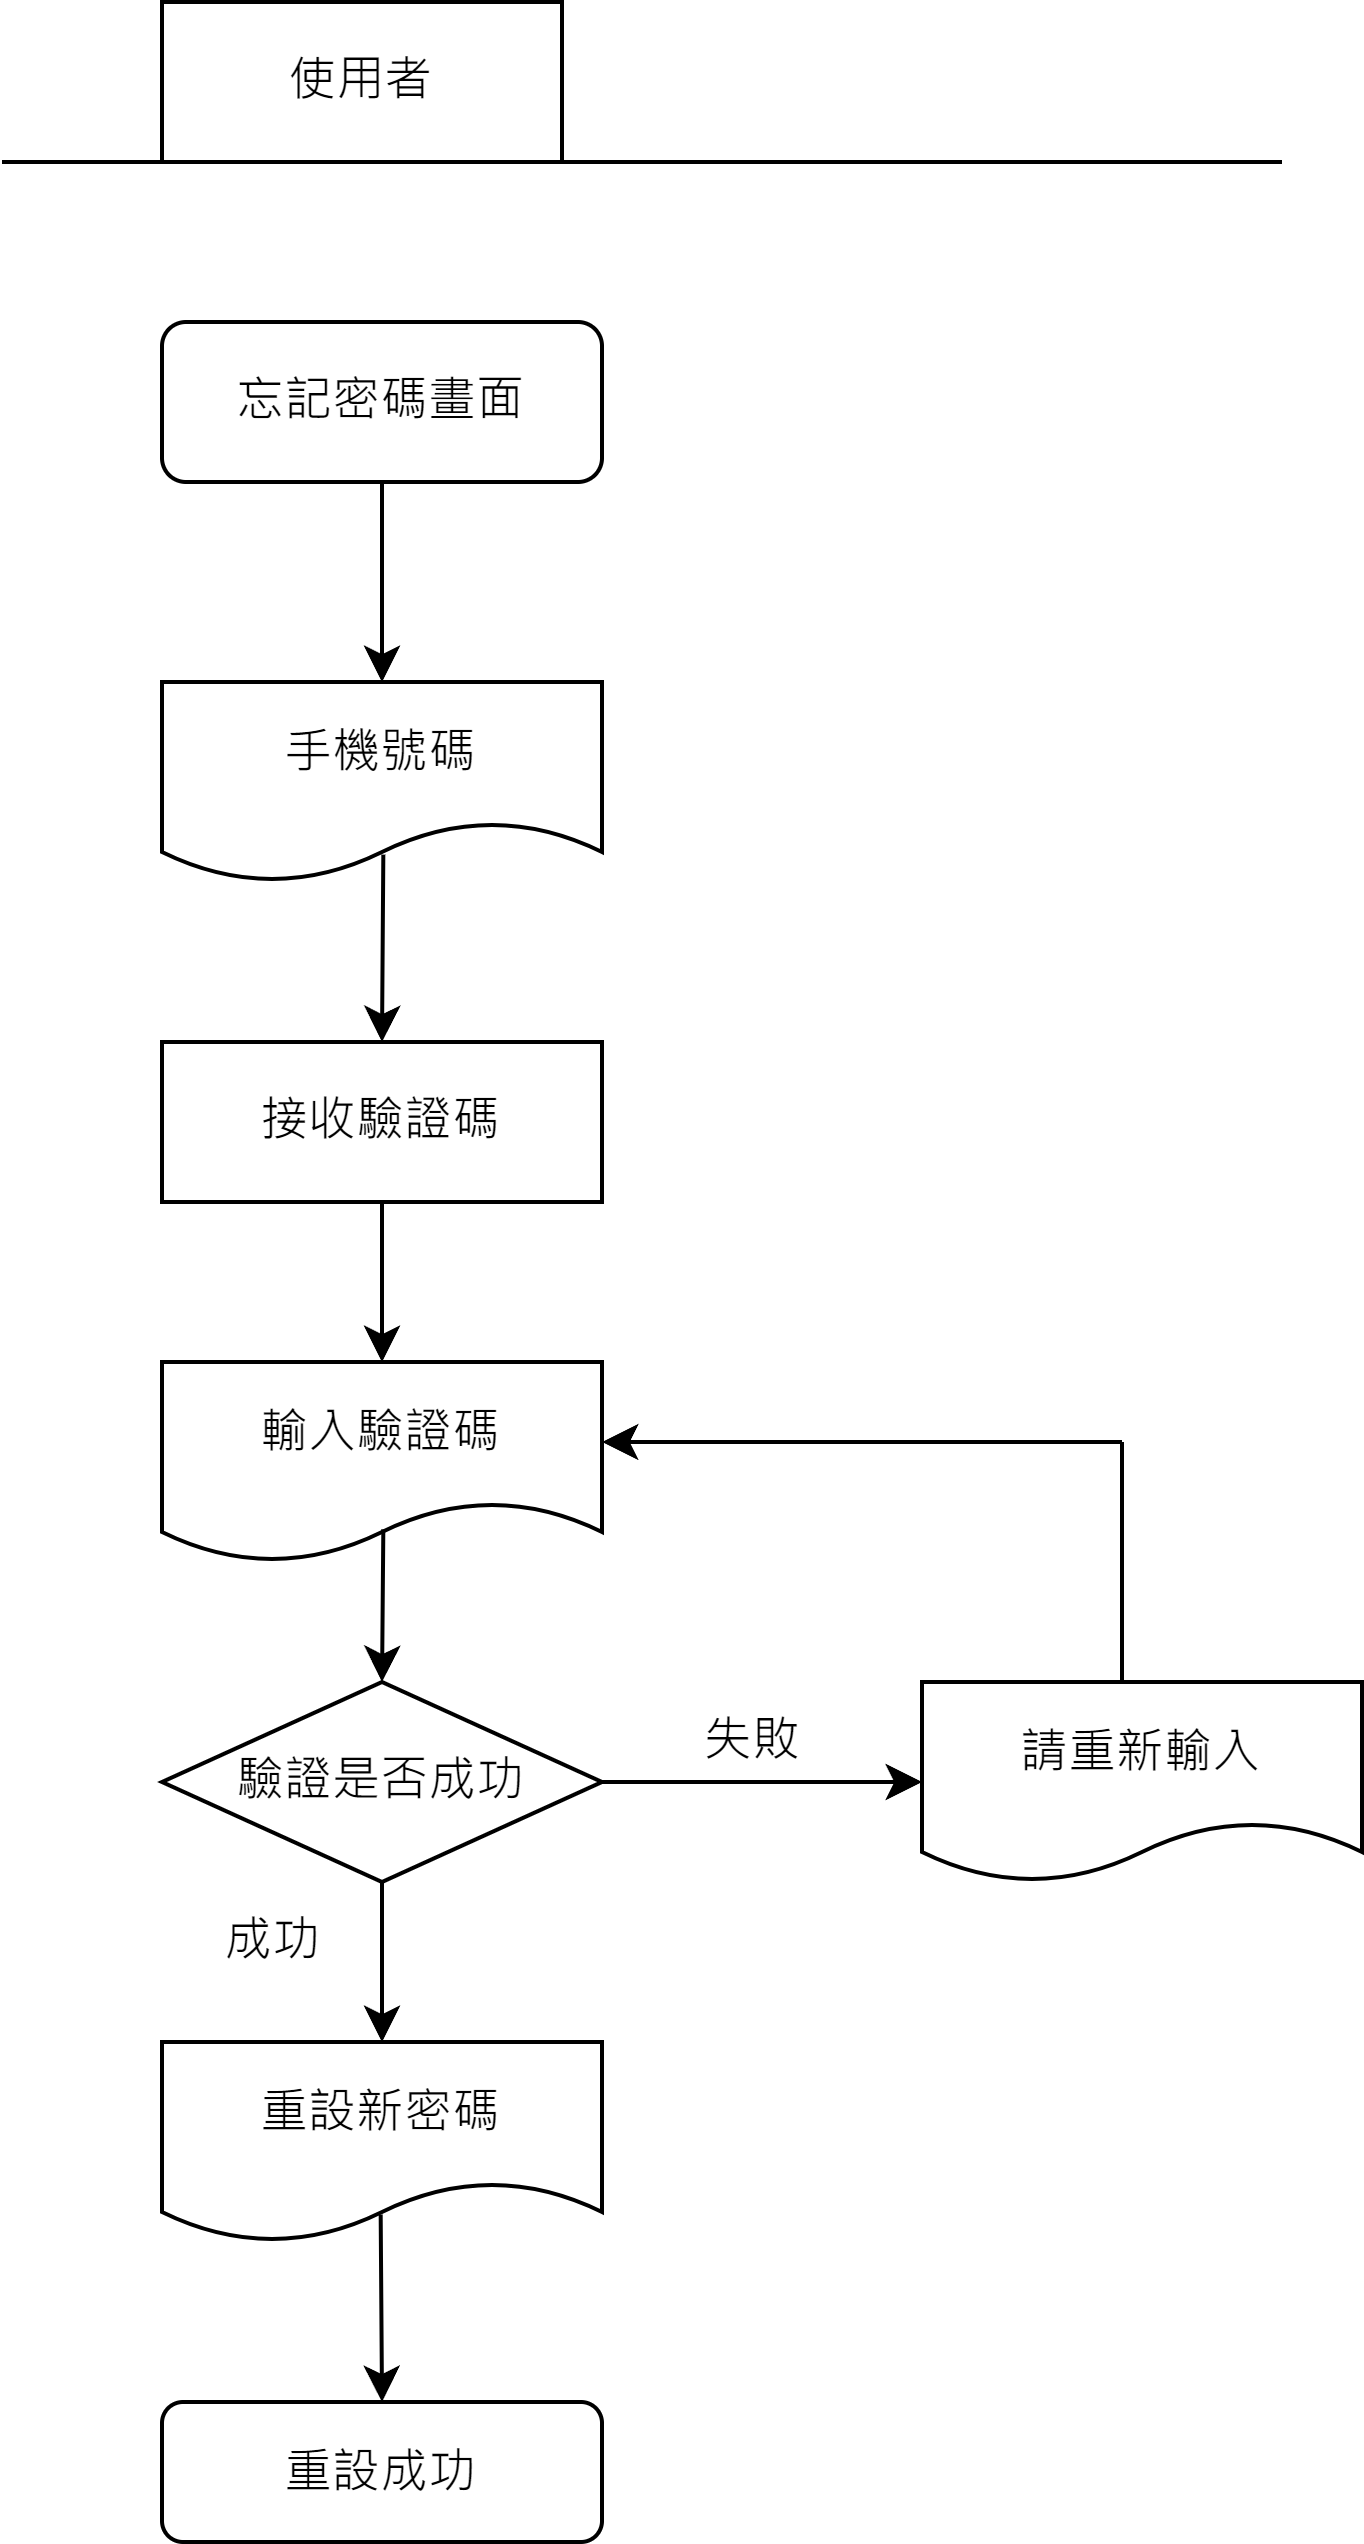

The diagram above was exported from draw.io. Its source (the exported page's mxGraphModel, read from the mxfile embedded in the PNG):
<mxGraphModel dx="1674" dy="756" grid="1" gridSize="10" guides="1" tooltips="1" connect="1" arrows="1" fold="1" page="1" pageScale="1" pageWidth="827" pageHeight="1169" math="0" shadow="0">
  <root>
    <mxCell id="0" />
    <mxCell id="1" parent="0" />
    <mxCell id="BSZF90AwKLB3dmlgP5D4-1" value="使用者" style="rounded=0;whiteSpace=wrap;html=1;" parent="1" vertex="1">
      <mxGeometry x="120" y="80" width="100" height="40" as="geometry" />
    </mxCell>
    <mxCell id="BSZF90AwKLB3dmlgP5D4-2" value="" style="endArrow=none;html=1;rounded=0;" parent="1" edge="1">
      <mxGeometry width="50" height="50" relative="1" as="geometry">
        <mxPoint x="80" y="120" as="sourcePoint" />
        <mxPoint x="400" y="120" as="targetPoint" />
      </mxGeometry>
    </mxCell>
    <mxCell id="yjSR2247oKlnTgJMYIOU-1" value="" style="edgeStyle=orthogonalEdgeStyle;rounded=0;orthogonalLoop=1;jettySize=auto;html=1;" parent="1" source="BSZF90AwKLB3dmlgP5D4-4" target="BSZF90AwKLB3dmlgP5D4-8" edge="1">
      <mxGeometry relative="1" as="geometry" />
    </mxCell>
    <mxCell id="BSZF90AwKLB3dmlgP5D4-4" value="忘記密碼畫面" style="rounded=1;whiteSpace=wrap;html=1;" parent="1" vertex="1">
      <mxGeometry x="120" y="160" width="110" height="40" as="geometry" />
    </mxCell>
    <mxCell id="BSZF90AwKLB3dmlgP5D4-8" value="手機號碼" style="shape=document;whiteSpace=wrap;html=1;boundedLbl=1;" parent="1" vertex="1">
      <mxGeometry x="120" y="250" width="110" height="50" as="geometry" />
    </mxCell>
    <mxCell id="yjSR2247oKlnTgJMYIOU-4" value="" style="edgeStyle=orthogonalEdgeStyle;rounded=0;orthogonalLoop=1;jettySize=auto;html=1;" parent="1" source="BSZF90AwKLB3dmlgP5D4-10" target="BSZF90AwKLB3dmlgP5D4-22" edge="1">
      <mxGeometry relative="1" as="geometry" />
    </mxCell>
    <mxCell id="BSZF90AwKLB3dmlgP5D4-10" value="接收驗證碼" style="rounded=0;whiteSpace=wrap;html=1;" parent="1" vertex="1">
      <mxGeometry x="120" y="340" width="110" height="40" as="geometry" />
    </mxCell>
    <mxCell id="BSZF90AwKLB3dmlgP5D4-13" value="重設成功" style="rounded=1;whiteSpace=wrap;html=1;" parent="1" vertex="1">
      <mxGeometry x="120" y="680" width="110" height="35" as="geometry" />
    </mxCell>
    <mxCell id="yjSR2247oKlnTgJMYIOU-6" value="" style="edgeStyle=orthogonalEdgeStyle;rounded=0;orthogonalLoop=1;jettySize=auto;html=1;" parent="1" source="BSZF90AwKLB3dmlgP5D4-19" target="yjSR2247oKlnTgJMYIOU-3" edge="1">
      <mxGeometry relative="1" as="geometry" />
    </mxCell>
    <mxCell id="yjSR2247oKlnTgJMYIOU-9" value="" style="edgeStyle=orthogonalEdgeStyle;rounded=0;orthogonalLoop=1;jettySize=auto;html=1;" parent="1" source="BSZF90AwKLB3dmlgP5D4-19" target="yjSR2247oKlnTgJMYIOU-8" edge="1">
      <mxGeometry relative="1" as="geometry" />
    </mxCell>
    <mxCell id="BSZF90AwKLB3dmlgP5D4-19" value="驗證是否成功" style="rhombus;whiteSpace=wrap;html=1;" parent="1" vertex="1">
      <mxGeometry x="120" y="500" width="110" height="50" as="geometry" />
    </mxCell>
    <mxCell id="BSZF90AwKLB3dmlgP5D4-22" value="輸入驗證碼" style="shape=document;whiteSpace=wrap;html=1;boundedLbl=1;" parent="1" vertex="1">
      <mxGeometry x="120" y="420" width="110" height="50" as="geometry" />
    </mxCell>
    <mxCell id="yjSR2247oKlnTgJMYIOU-2" value="" style="endArrow=classic;html=1;rounded=0;entryX=0.5;entryY=0;entryDx=0;entryDy=0;exitX=0.503;exitY=0.863;exitDx=0;exitDy=0;exitPerimeter=0;" parent="1" source="BSZF90AwKLB3dmlgP5D4-8" target="BSZF90AwKLB3dmlgP5D4-10" edge="1">
      <mxGeometry width="50" height="50" relative="1" as="geometry">
        <mxPoint x="180" y="290" as="sourcePoint" />
        <mxPoint x="230" y="240" as="targetPoint" />
      </mxGeometry>
    </mxCell>
    <mxCell id="yjSR2247oKlnTgJMYIOU-3" value="重設新密碼&lt;br&gt;" style="shape=document;whiteSpace=wrap;html=1;boundedLbl=1;" parent="1" vertex="1">
      <mxGeometry x="120" y="590" width="110" height="50" as="geometry" />
    </mxCell>
    <mxCell id="yjSR2247oKlnTgJMYIOU-5" value="" style="endArrow=classic;html=1;rounded=0;entryX=0.5;entryY=0;entryDx=0;entryDy=0;exitX=0.503;exitY=0.837;exitDx=0;exitDy=0;exitPerimeter=0;" parent="1" source="BSZF90AwKLB3dmlgP5D4-22" target="BSZF90AwKLB3dmlgP5D4-19" edge="1">
      <mxGeometry width="50" height="50" relative="1" as="geometry">
        <mxPoint x="180" y="460" as="sourcePoint" />
        <mxPoint x="230" y="410" as="targetPoint" />
      </mxGeometry>
    </mxCell>
    <mxCell id="yjSR2247oKlnTgJMYIOU-7" value="" style="endArrow=classic;html=1;rounded=0;entryX=0.5;entryY=0;entryDx=0;entryDy=0;exitX=0.497;exitY=0.863;exitDx=0;exitDy=0;exitPerimeter=0;" parent="1" source="yjSR2247oKlnTgJMYIOU-3" target="BSZF90AwKLB3dmlgP5D4-13" edge="1">
      <mxGeometry width="50" height="50" relative="1" as="geometry">
        <mxPoint x="170" y="640" as="sourcePoint" />
        <mxPoint x="220" y="590" as="targetPoint" />
      </mxGeometry>
    </mxCell>
    <mxCell id="yjSR2247oKlnTgJMYIOU-8" value="請重新輸入" style="shape=document;whiteSpace=wrap;html=1;boundedLbl=1;" parent="1" vertex="1">
      <mxGeometry x="310" y="500" width="110" height="50" as="geometry" />
    </mxCell>
    <mxCell id="yjSR2247oKlnTgJMYIOU-11" value="" style="endArrow=none;html=1;rounded=0;" parent="1" edge="1">
      <mxGeometry width="50" height="50" relative="1" as="geometry">
        <mxPoint x="360" y="500" as="sourcePoint" />
        <mxPoint x="360" y="440" as="targetPoint" />
      </mxGeometry>
    </mxCell>
    <mxCell id="yjSR2247oKlnTgJMYIOU-12" value="" style="endArrow=classic;html=1;rounded=0;" parent="1" edge="1">
      <mxGeometry width="50" height="50" relative="1" as="geometry">
        <mxPoint x="360" y="440" as="sourcePoint" />
        <mxPoint x="230" y="440" as="targetPoint" />
      </mxGeometry>
    </mxCell>
    <mxCell id="yjSR2247oKlnTgJMYIOU-13" value="失敗" style="text;strokeColor=none;fillColor=none;align=left;verticalAlign=middle;spacingLeft=4;spacingRight=4;overflow=hidden;points=[[0,0.5],[1,0.5]];portConstraint=eastwest;rotatable=0;whiteSpace=wrap;html=1;" parent="1" vertex="1">
      <mxGeometry x="250" y="500" width="80" height="30" as="geometry" />
    </mxCell>
    <mxCell id="yjSR2247oKlnTgJMYIOU-14" value="成功" style="text;strokeColor=none;fillColor=none;align=left;verticalAlign=middle;spacingLeft=4;spacingRight=4;overflow=hidden;points=[[0,0.5],[1,0.5]];portConstraint=eastwest;rotatable=0;whiteSpace=wrap;html=1;" parent="1" vertex="1">
      <mxGeometry x="130" y="550" width="80" height="30" as="geometry" />
    </mxCell>
  </root>
</mxGraphModel>